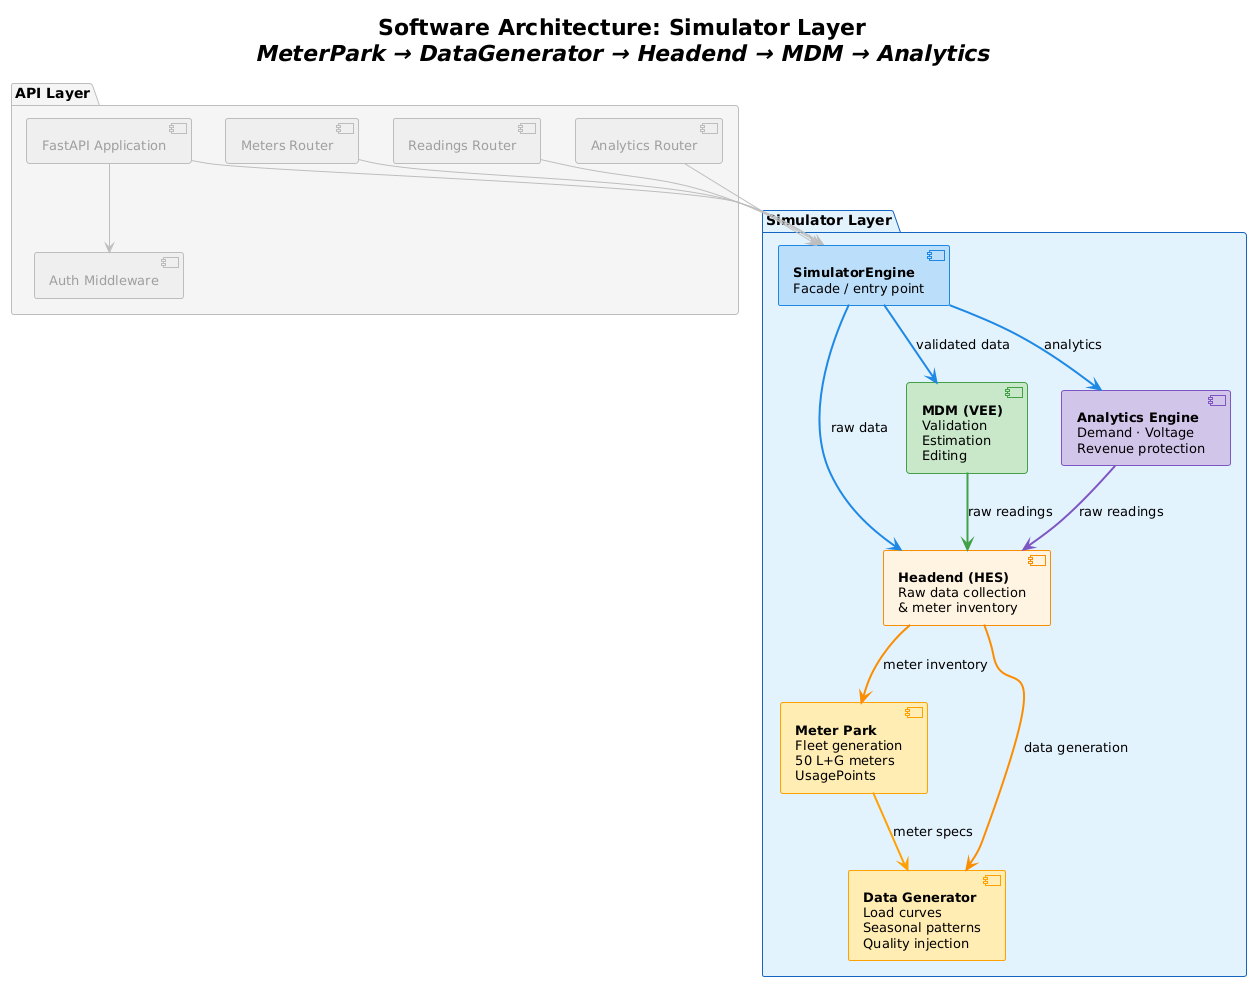

The diagram above was rendered by PlantUML. Its source (embedded in the PNG):
@startuml
!theme plain

title <b>Software Architecture: Simulator Layer</b>\n<i>MeterPark → DataGenerator → Headend → MDM → Analytics</i>

skinparam backgroundColor #FEFEFE
skinparam defaultFontSize 13
skinparam package {
    FontSize 14
}

package "API Layer" #F5F5F5;line:BDBDBD {
    [FastAPI Application] as API #EEEEEE;line:BDBDBD;text:9E9E9E
    [Auth Middleware] as Auth #EEEEEE;line:BDBDBD;text:9E9E9E
    [Meters Router] as MR #EEEEEE;line:BDBDBD;text:9E9E9E
    [Readings Router] as RR #EEEEEE;line:BDBDBD;text:9E9E9E
    [Analytics Router] as AR #EEEEEE;line:BDBDBD;text:9E9E9E
}

package "Simulator Layer" #E3F2FD;line:1565C0 {
    [<b>SimulatorEngine</b>\nFacade / entry point] as Engine #BBDEFB;line:1E88E5
    [<b>Headend (HES)</b>\nRaw data collection\n& meter inventory] as HES #FFF3E0;line:FB8C00
    [<b>MDM (VEE)</b>\nValidation\nEstimation\nEditing] as MDM #C8E6C9;line:43A047
    [<b>Analytics Engine</b>\nDemand · Voltage\nRevenue protection] as AE #D1C4E9;line:7E57C2
    [<b>Meter Park</b>\nFleet generation\n50 L+G meters\nUsagePoints] as MP #FFECB3;line:FFA000
    [<b>Data Generator</b>\nLoad curves\nSeasonal patterns\nQuality injection] as DG #FFECB3;line:FFA000
}

API -[#BDBDBD]-> Auth
API -[#BDBDBD]-> Engine

MR -[#BDBDBD]-> Engine
RR -[#BDBDBD]-> Engine
AR -[#BDBDBD]-> Engine

Engine -[#1E88E5,bold]-> HES : raw data
Engine -[#1E88E5,bold]-> MDM : validated data
Engine -[#1E88E5,bold]-> AE : analytics

HES -[#FB8C00,bold]-> MP : meter inventory
HES -[#FB8C00,bold]-> DG : data generation
MDM -[#43A047,bold]-> HES : raw readings
AE -[#7E57C2,bold]-> HES : raw readings

MP -[#FFA000,bold]-> DG : meter specs
@enduml